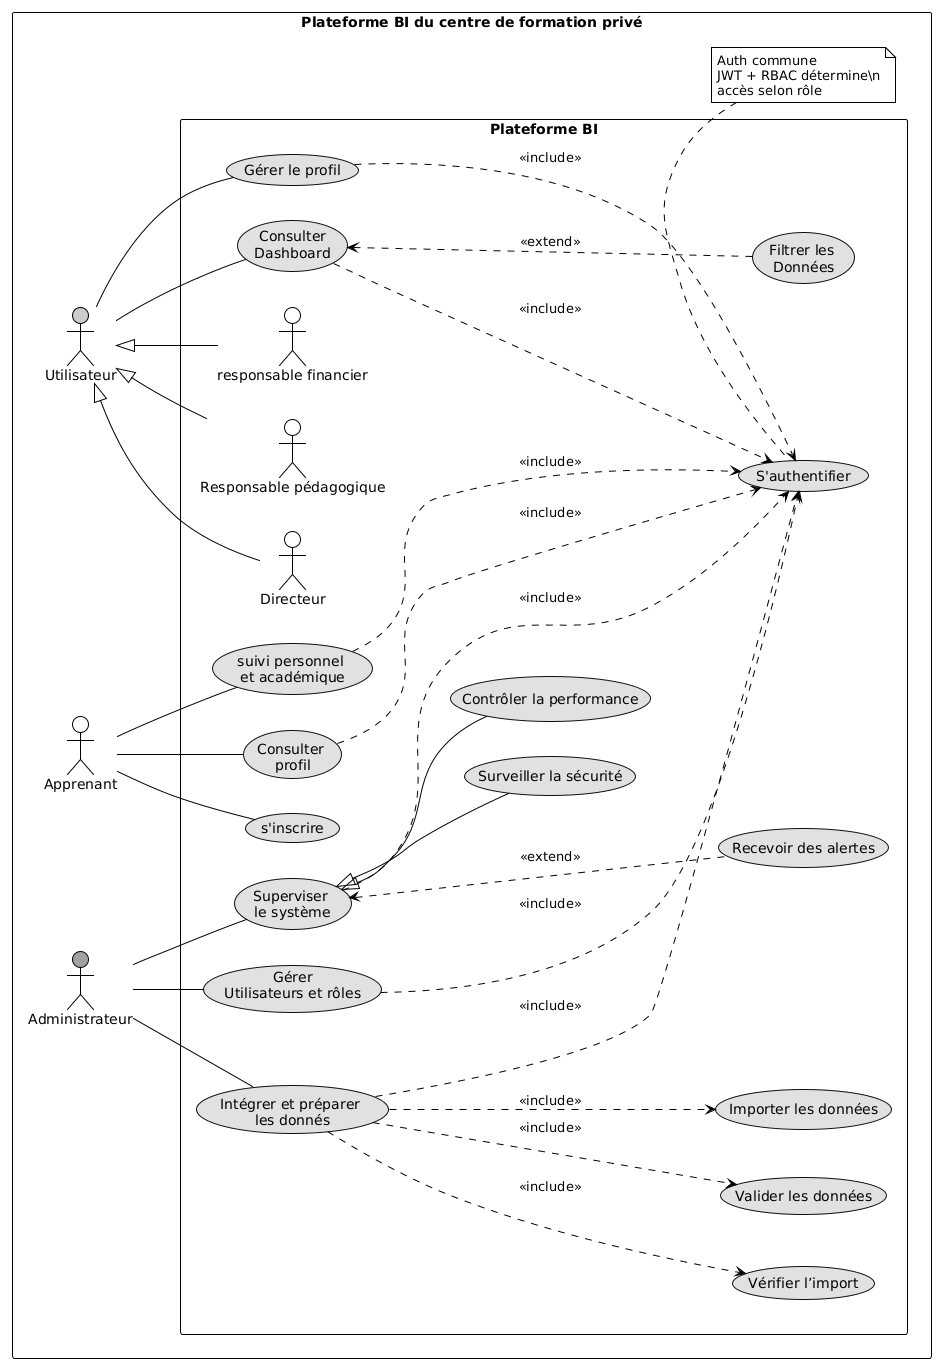

The diagram above was rendered by PlantUML. Its source (embedded in the PNG):
@startuml
!theme plain
skinparam monochrome true
skinparam shadowing false
skinparam usecase {
BackgroundColor Yellow
BorderColor DarkBlue
FontColor Black
}
rectangle "Plateforme BI du centre de formation privé" as System {
left to right direction
actor "Utilisateur" as User #LightBlue
actor "Apprenant" as apprenant

actor "Administrateur" as Admin #LightCoral


rectangle "Plateforme BI" {
actor "Directeur" as Directeur
actor "Responsable pédagogique" as Responsable_pedagogique
actor "responsable financier" as Responsable_financier
usecase "S'authentifier" as UC1
usecase "Consulter\nDashboard" as UC2
usecase "Filtrer les \nDonnées" as UC3
usecase "Gérer le profil" as UC6
' apprenat
usecase "s'inscrire" as UC16
usecase "Consulter \nprofil" as UC17
usecase "suivi personnel \net académique" as UC18
' Admin
usecase "Intégrer et préparer \nles donnés" as UC10
usecase "Importer les données" as UC10_1
usecase "Vérifier l’import"as UC10_2
usecase "Valider les données"as UC10_3
usecase "Gérer\nUtilisateurs et rôles" as UC11
usecase "Superviser \nle système" as UC12
usecase "Recevoir des alertes" as UC13
usecase "Surveiller la sécurité" as UC14
usecase "Contrôler la performance" as UC15
}
' Relations CORRIGÉES
apprenant -- UC16
apprenant -- UC17
apprenant -- UC18
User <|--  Directeur
User <|--  Responsable_pedagogique
User <|-- Responsable_financier
User --UC2
UC2 <... UC3 : <<extend>>
UC6 ...> UC1 : <<include>>
UC2 ...> UC1 : <<include>>
UC17 ...> UC1 : <<include>>
UC18 ...> UC1 : <<include>>
User -- UC6
Admin -- UC10
Admin -- UC11
Admin -- UC12
UC10 ...> UC10_1: <<include>>
UC10 ...> UC10_2 : <<include>>
UC10 ...> UC10_3 : <<include>>
UC12 <... UC13 : <<extend>>
UC12 <|-- UC14
UC12 <|-- UC15
UC10 ...> UC1 : <<include>>
UC11 ...> UC1 : <<include>>
UC12 ...> UC1 : <<include>>
note top of UC1
Auth commune
JWT + RBAC détermine\n
accès selon rôle
end note
}
@enduml